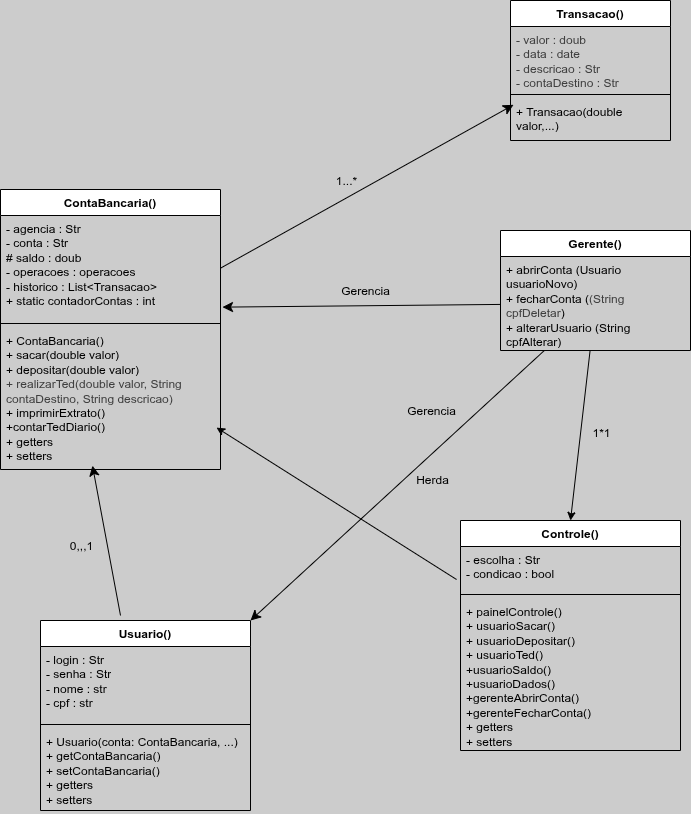

The diagram above was exported from draw.io. Its source (the exported page's mxGraphModel, read from the mxfile embedded in the PNG):
<mxGraphModel dx="1007" dy="718" grid="1" gridSize="10" guides="1" tooltips="1" connect="1" arrows="1" fold="1" page="1" pageScale="1" pageWidth="827" pageHeight="1169" background="#CCCCCC" math="0" shadow="1">
  <root>
    <object label="" id="0">
      <mxCell />
    </object>
    <mxCell id="1" parent="0" />
    <mxCell id="AI0kzxb_k0WuslMFBFLn-9" value="ContaBancaria()" style="swimlane;fontStyle=1;align=center;verticalAlign=top;childLayout=stackLayout;horizontal=1;startSize=26;horizontalStack=0;resizeParent=1;resizeParentMax=0;resizeLast=0;collapsible=1;marginBottom=0;whiteSpace=wrap;html=1;labelBackgroundColor=none;" parent="1" vertex="1">
      <mxGeometry x="69" y="279" width="220" height="280" as="geometry" />
    </mxCell>
    <mxCell id="AI0kzxb_k0WuslMFBFLn-10" value="&lt;div&gt;- agencia : Str&lt;/div&gt;&lt;div&gt;- conta : Str&lt;/div&gt;&lt;div&gt;&lt;div&gt;# saldo : doub&lt;/div&gt;- operacoes : operacoes&lt;/div&gt;&lt;div&gt;    - historico : List&amp;lt;Transacao&amp;gt;&lt;br&gt;+ static contadorContas : int&lt;/div&gt;" style="text;strokeColor=none;fillColor=none;align=left;verticalAlign=top;spacingLeft=4;spacingRight=4;overflow=hidden;rotatable=0;points=[[0,0.5],[1,0.5]];portConstraint=eastwest;whiteSpace=wrap;html=1;labelBackgroundColor=none;" parent="AI0kzxb_k0WuslMFBFLn-9" vertex="1">
      <mxGeometry y="26" width="220" height="104" as="geometry" />
    </mxCell>
    <mxCell id="AI0kzxb_k0WuslMFBFLn-11" value="" style="line;strokeWidth=1;fillColor=none;align=left;verticalAlign=middle;spacingTop=-1;spacingLeft=3;spacingRight=3;rotatable=0;labelPosition=right;points=[];portConstraint=eastwest;strokeColor=inherit;labelBackgroundColor=none;" parent="AI0kzxb_k0WuslMFBFLn-9" vertex="1">
      <mxGeometry y="130" width="220" height="8" as="geometry" />
    </mxCell>
    <mxCell id="AI0kzxb_k0WuslMFBFLn-12" value="&lt;div&gt;+ ContaBancaria()&lt;br&gt;+ sacar(double valor)&lt;br&gt;    + depositar(double valor)&lt;br&gt;&lt;span style=&quot;color: rgb(63, 63, 63);&quot;&gt;+ realizarTed(double valor, String contaDestino, String descricao)&lt;/span&gt;&lt;/div&gt;&lt;div&gt;    + imprimirExtrato()&lt;/div&gt;&lt;div&gt;+contarTedDiario()&lt;/div&gt;&lt;div&gt;+ getters&amp;nbsp;&lt;/div&gt;&lt;div&gt;+ setters&lt;/div&gt;" style="text;strokeColor=none;fillColor=none;align=left;verticalAlign=top;spacingLeft=4;spacingRight=4;overflow=hidden;rotatable=0;points=[[0,0.5],[1,0.5]];portConstraint=eastwest;whiteSpace=wrap;html=1;labelBackgroundColor=none;" parent="AI0kzxb_k0WuslMFBFLn-9" vertex="1">
      <mxGeometry y="138" width="220" height="142" as="geometry" />
    </mxCell>
    <mxCell id="AI0kzxb_k0WuslMFBFLn-30" style="edgeStyle=none;curved=1;rounded=0;orthogonalLoop=1;jettySize=auto;html=1;fontSize=12;startSize=8;endSize=8;entryX=0.418;entryY=0.973;entryDx=0;entryDy=0;entryPerimeter=0;exitX=0.424;exitY=-0.021;exitDx=0;exitDy=0;exitPerimeter=0;labelBackgroundColor=none;" parent="1" target="AI0kzxb_k0WuslMFBFLn-12" edge="1">
      <mxGeometry relative="1" as="geometry">
        <mxPoint x="188.99999999999997" y="705" as="sourcePoint" />
        <mxPoint x="379.94" y="508.99800000000005" as="targetPoint" />
      </mxGeometry>
    </mxCell>
    <mxCell id="AI0kzxb_k0WuslMFBFLn-31" value="0,,,1" style="edgeLabel;html=1;align=center;verticalAlign=middle;resizable=0;points=[];fontSize=12;labelBackgroundColor=none;" parent="AI0kzxb_k0WuslMFBFLn-30" connectable="0" vertex="1">
      <mxGeometry x="-0.1163" y="3" relative="1" as="geometry">
        <mxPoint x="-24" y="-4" as="offset" />
      </mxGeometry>
    </mxCell>
    <mxCell id="AI0kzxb_k0WuslMFBFLn-32" value="Gerente()" style="swimlane;fontStyle=1;align=center;verticalAlign=top;childLayout=stackLayout;horizontal=1;startSize=26;horizontalStack=0;resizeParent=1;resizeParentMax=0;resizeLast=0;collapsible=1;marginBottom=0;whiteSpace=wrap;html=1;labelBackgroundColor=none;" parent="1" vertex="1">
      <mxGeometry x="569" y="320" width="190" height="120" as="geometry" />
    </mxCell>
    <mxCell id="AI0kzxb_k0WuslMFBFLn-35" value="&lt;div&gt;+ abrirConta (Usuario usuarioNovo)&lt;/div&gt;&lt;div&gt;+ fecharConta (&lt;span style=&quot;color: rgb(63, 63, 63);&quot;&gt;(String cpfDeletar&lt;/span&gt;)&lt;/div&gt;&lt;div&gt;+ alterarUsuario (String cpfAlterar)&lt;/div&gt;" style="text;strokeColor=none;fillColor=none;align=left;verticalAlign=top;spacingLeft=4;spacingRight=4;overflow=hidden;rotatable=0;points=[[0,0.5],[1,0.5]];portConstraint=eastwest;whiteSpace=wrap;html=1;labelBackgroundColor=none;" parent="AI0kzxb_k0WuslMFBFLn-32" vertex="1">
      <mxGeometry y="26" width="190" height="94" as="geometry" />
    </mxCell>
    <mxCell id="AI0kzxb_k0WuslMFBFLn-43" style="edgeStyle=none;curved=1;rounded=0;orthogonalLoop=1;jettySize=auto;html=1;entryX=1;entryY=0;entryDx=0;entryDy=0;fontSize=12;startSize=8;endSize=8;labelBackgroundColor=none;" parent="1" source="AI0kzxb_k0WuslMFBFLn-35" target="AI0kzxb_k0WuslMFBFLn-47" edge="1">
      <mxGeometry relative="1" as="geometry">
        <mxPoint x="480.25999999999976" y="765.4379999999999" as="targetPoint" />
      </mxGeometry>
    </mxCell>
    <mxCell id="AI0kzxb_k0WuslMFBFLn-44" value="Herda" style="edgeLabel;html=1;align=center;verticalAlign=middle;resizable=0;points=[];fontSize=12;labelBackgroundColor=none;" parent="AI0kzxb_k0WuslMFBFLn-43" connectable="0" vertex="1">
      <mxGeometry x="-0.012" y="2" relative="1" as="geometry">
        <mxPoint x="31" y="-5" as="offset" />
      </mxGeometry>
    </mxCell>
    <mxCell id="AI0kzxb_k0WuslMFBFLn-45" style="edgeStyle=none;curved=1;rounded=0;orthogonalLoop=1;jettySize=auto;html=1;fontSize=12;startSize=8;endSize=8;entryX=1.009;entryY=0.881;entryDx=0;entryDy=0;entryPerimeter=0;labelBackgroundColor=none;" parent="1" source="AI0kzxb_k0WuslMFBFLn-35" target="AI0kzxb_k0WuslMFBFLn-10" edge="1">
      <mxGeometry relative="1" as="geometry">
        <mxPoint x="419" y="380" as="targetPoint" />
      </mxGeometry>
    </mxCell>
    <mxCell id="AI0kzxb_k0WuslMFBFLn-46" value="Gerencia" style="edgeLabel;html=1;align=center;verticalAlign=middle;resizable=0;points=[];fontSize=12;labelBackgroundColor=none;" parent="AI0kzxb_k0WuslMFBFLn-45" connectable="0" vertex="1">
      <mxGeometry x="-0.0261" y="-2" relative="1" as="geometry">
        <mxPoint y="-13" as="offset" />
      </mxGeometry>
    </mxCell>
    <mxCell id="AI0kzxb_k0WuslMFBFLn-47" value="Usuario()" style="swimlane;fontStyle=1;align=center;verticalAlign=top;childLayout=stackLayout;horizontal=1;startSize=26;horizontalStack=0;resizeParent=1;resizeParentMax=0;resizeLast=0;collapsible=1;marginBottom=0;whiteSpace=wrap;html=1;labelBackgroundColor=none;" parent="1" vertex="1">
      <mxGeometry x="109" y="710" width="210" height="190" as="geometry" />
    </mxCell>
    <mxCell id="AI0kzxb_k0WuslMFBFLn-48" value="&lt;div&gt;- login : Str&lt;/div&gt;&lt;div&gt;- senha : Str&lt;/div&gt;&lt;div&gt;- nome : str&lt;/div&gt;&lt;div&gt;- cpf : str&lt;/div&gt;" style="text;strokeColor=none;fillColor=none;align=left;verticalAlign=top;spacingLeft=4;spacingRight=4;overflow=hidden;rotatable=0;points=[[0,0.5],[1,0.5]];portConstraint=eastwest;whiteSpace=wrap;html=1;labelBackgroundColor=none;" parent="AI0kzxb_k0WuslMFBFLn-47" vertex="1">
      <mxGeometry y="26" width="210" height="74" as="geometry" />
    </mxCell>
    <mxCell id="AI0kzxb_k0WuslMFBFLn-49" value="" style="line;strokeWidth=1;fillColor=none;align=left;verticalAlign=middle;spacingTop=-1;spacingLeft=3;spacingRight=3;rotatable=0;labelPosition=right;points=[];portConstraint=eastwest;strokeColor=inherit;labelBackgroundColor=none;" parent="AI0kzxb_k0WuslMFBFLn-47" vertex="1">
      <mxGeometry y="100" width="210" height="8" as="geometry" />
    </mxCell>
    <mxCell id="AI0kzxb_k0WuslMFBFLn-50" value="&lt;div&gt;+ Usuario(conta: ContaBancaria, ...)&amp;nbsp;&lt;/div&gt;&lt;div&gt;+ getContaBancaria()&amp;nbsp;&amp;nbsp;&lt;/div&gt;&lt;div&gt;+ setContaBancaria()&lt;/div&gt;&lt;div&gt;+ getters&lt;/div&gt;&lt;div&gt;+ setters&lt;/div&gt;" style="text;strokeColor=none;fillColor=none;align=left;verticalAlign=top;spacingLeft=4;spacingRight=4;overflow=hidden;rotatable=0;points=[[0,0.5],[1,0.5]];portConstraint=eastwest;whiteSpace=wrap;html=1;labelBackgroundColor=none;" parent="AI0kzxb_k0WuslMFBFLn-47" vertex="1">
      <mxGeometry y="108" width="210" height="82" as="geometry" />
    </mxCell>
    <mxCell id="3" value="Controle()" style="swimlane;fontStyle=1;align=center;verticalAlign=top;childLayout=stackLayout;horizontal=1;startSize=26;horizontalStack=0;resizeParent=1;resizeParentMax=0;resizeLast=0;collapsible=1;marginBottom=0;whiteSpace=wrap;html=1;labelBackgroundColor=none;" parent="1" vertex="1">
      <mxGeometry x="529" y="610" width="220" height="230" as="geometry" />
    </mxCell>
    <mxCell id="4" value="&lt;div&gt;- escolha : Str&lt;/div&gt;&lt;div&gt;- condicao : bool&lt;/div&gt;&lt;div&gt;&lt;br&gt;&lt;/div&gt;" style="text;strokeColor=none;fillColor=none;align=left;verticalAlign=top;spacingLeft=4;spacingRight=4;overflow=hidden;rotatable=0;points=[[0,0.5],[1,0.5]];portConstraint=eastwest;whiteSpace=wrap;html=1;labelBackgroundColor=none;" parent="3" vertex="1">
      <mxGeometry y="26" width="220" height="44" as="geometry" />
    </mxCell>
    <mxCell id="5" value="" style="line;strokeWidth=1;fillColor=none;align=left;verticalAlign=middle;spacingTop=-1;spacingLeft=3;spacingRight=3;rotatable=0;labelPosition=right;points=[];portConstraint=eastwest;strokeColor=inherit;labelBackgroundColor=none;" parent="3" vertex="1">
      <mxGeometry y="70" width="220" height="8" as="geometry" />
    </mxCell>
    <mxCell id="6" value="&lt;div&gt;+ painelControle()&lt;br&gt;    + usuarioSacar()&lt;/div&gt;&lt;div&gt;    + usuarioDepositar()&lt;/div&gt;&lt;div&gt;+ usuarioTed()&lt;/div&gt;&lt;div&gt;+usuarioSaldo()&lt;/div&gt;&lt;div&gt;+usuarioDados()&lt;/div&gt;&lt;div&gt;+gerenteAbrirConta()&lt;br&gt;+gerenteFecharConta()&lt;/div&gt;&lt;div&gt;+ getters&amp;nbsp;&lt;/div&gt;&lt;div&gt;+ setters&lt;/div&gt;" style="text;strokeColor=none;fillColor=none;align=left;verticalAlign=top;spacingLeft=4;spacingRight=4;overflow=hidden;rotatable=0;points=[[0,0.5],[1,0.5]];portConstraint=eastwest;whiteSpace=wrap;html=1;labelBackgroundColor=none;" parent="3" vertex="1">
      <mxGeometry y="78" width="220" height="152" as="geometry" />
    </mxCell>
    <mxCell id="7" style="edgeStyle=none;html=1;entryX=0.982;entryY=0.705;entryDx=0;entryDy=0;entryPerimeter=0;exitX=-0.018;exitY=0.75;exitDx=0;exitDy=0;exitPerimeter=0;labelBackgroundColor=none;" parent="1" source="4" target="AI0kzxb_k0WuslMFBFLn-12" edge="1">
      <mxGeometry relative="1" as="geometry" />
    </mxCell>
    <mxCell id="15" value="&lt;span style=&quot;color: rgb(0, 0, 0);&quot;&gt;Transacao()&lt;/span&gt;" style="swimlane;fontStyle=1;align=center;verticalAlign=top;childLayout=stackLayout;horizontal=1;startSize=26;horizontalStack=0;resizeParent=1;resizeParentMax=0;resizeLast=0;collapsible=1;marginBottom=0;whiteSpace=wrap;html=1;labelBackgroundColor=none;" parent="1" vertex="1">
      <mxGeometry x="579" y="90" width="160" height="140" as="geometry" />
    </mxCell>
    <mxCell id="16" value="&lt;div style=&quot;color: rgb(63, 63, 63); scrollbar-color: rgb(226, 226, 226) rgb(251, 251, 251);&quot;&gt;- valor : doub&lt;/div&gt;&lt;div style=&quot;color: rgb(63, 63, 63); scrollbar-color: rgb(226, 226, 226) rgb(251, 251, 251);&quot;&gt;- data : date&lt;/div&gt;&lt;div style=&quot;color: rgb(63, 63, 63); scrollbar-color: rgb(226, 226, 226) rgb(251, 251, 251);&quot;&gt;- descricao : Str&lt;/div&gt;&lt;div style=&quot;color: rgb(63, 63, 63); scrollbar-color: rgb(226, 226, 226) rgb(251, 251, 251);&quot;&gt;- contaDestino : Str&lt;/div&gt;&lt;div style=&quot;color: rgb(63, 63, 63); scrollbar-color: rgb(226, 226, 226) rgb(251, 251, 251);&quot;&gt;&lt;br&gt;&lt;/div&gt;" style="text;strokeColor=none;fillColor=none;align=left;verticalAlign=top;spacingLeft=4;spacingRight=4;overflow=hidden;rotatable=0;points=[[0,0.5],[1,0.5]];portConstraint=eastwest;whiteSpace=wrap;html=1;labelBackgroundColor=none;" parent="15" vertex="1">
      <mxGeometry y="26" width="160" height="64" as="geometry" />
    </mxCell>
    <mxCell id="17" value="" style="line;strokeWidth=1;fillColor=none;align=left;verticalAlign=middle;spacingTop=-1;spacingLeft=3;spacingRight=3;rotatable=0;labelPosition=right;points=[];portConstraint=eastwest;strokeColor=inherit;labelBackgroundColor=none;" parent="15" vertex="1">
      <mxGeometry y="90" width="160" height="8" as="geometry" />
    </mxCell>
    <mxCell id="18" value="+ Transacao(double valor,...)&lt;div&gt;&lt;br&gt;&lt;/div&gt;" style="text;strokeColor=none;fillColor=none;align=left;verticalAlign=top;spacingLeft=4;spacingRight=4;overflow=hidden;rotatable=0;points=[[0,0.5],[1,0.5]];portConstraint=eastwest;whiteSpace=wrap;html=1;labelBackgroundColor=none;" parent="15" vertex="1">
      <mxGeometry y="98" width="160" height="42" as="geometry" />
    </mxCell>
    <mxCell id="19" value="" style="edgeStyle=none;curved=1;rounded=0;orthogonalLoop=1;jettySize=auto;html=1;entryX=0.019;entryY=0.15;entryDx=0;entryDy=0;entryPerimeter=0;fontSize=12;startSize=8;endSize=8;labelBackgroundColor=none;" parent="1" source="AI0kzxb_k0WuslMFBFLn-9" target="18" edge="1">
      <mxGeometry relative="1" as="geometry">
        <mxPoint x="289" y="339" as="sourcePoint" />
        <mxPoint x="352.20000000000005" y="307.1300000000001" as="targetPoint" />
      </mxGeometry>
    </mxCell>
    <mxCell id="20" value="1...*" style="edgeLabel;html=1;align=center;verticalAlign=middle;resizable=0;points=[];fontSize=12;labelBackgroundColor=none;" parent="19" connectable="0" vertex="1">
      <mxGeometry x="-0.0055" y="1" relative="1" as="geometry">
        <mxPoint x="-20" y="-5" as="offset" />
      </mxGeometry>
    </mxCell>
    <mxCell id="22" value="1*1" style="text;html=1;align=center;verticalAlign=middle;resizable=0;points=[];autosize=1;strokeColor=none;fillColor=none;" vertex="1" parent="1">
      <mxGeometry x="650" y="508" width="40" height="30" as="geometry" />
    </mxCell>
    <mxCell id="23" style="edgeStyle=none;html=1;entryX=0.5;entryY=0;entryDx=0;entryDy=0;" edge="1" parent="1" source="AI0kzxb_k0WuslMFBFLn-35" target="3">
      <mxGeometry relative="1" as="geometry" />
    </mxCell>
    <mxCell id="24" value="Gerencia" style="edgeLabel;html=1;align=center;verticalAlign=middle;resizable=0;points=[];fontSize=12;labelBackgroundColor=none;" connectable="0" vertex="1" parent="1">
      <mxGeometry x="499.9969409943317" y="500.0045507437453" as="geometry" />
    </mxCell>
  </root>
</mxGraphModel>